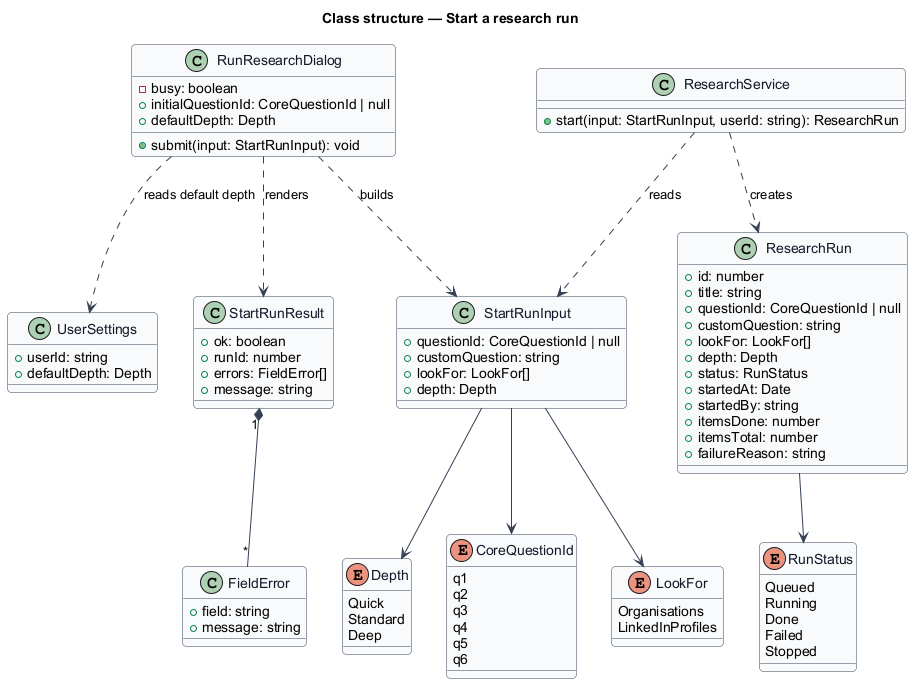

The diagram above was rendered by PlantUML. Its source (embedded in the PNG):
@startuml
skinparam backgroundColor #FFFFFF
skinparam shadowing false
skinparam roundcorner 8
skinparam defaultFontName Arial
skinparam ArrowColor #344054
skinparam class {
  BorderColor #344054
  FontColor #101828
  BackgroundColor #F9FAFB
}
title Class structure — Start a research run

enum CoreQuestionId {
  q1
  q2
  q3
  q4
  q5
  q6
}
enum LookFor {
  Organisations
  LinkedInProfiles
}
enum Depth {
  Quick
  Standard
  Deep
}
enum RunStatus {
  Queued
  Running
  Done
  Failed
  Stopped
}
class RunResearchDialog {
  -busy: boolean
  +initialQuestionId: CoreQuestionId | null
  +defaultDepth: Depth
  +submit(input: StartRunInput): void
}
class StartRunInput {
  +questionId: CoreQuestionId | null
  +customQuestion: string
  +lookFor: LookFor[]
  +depth: Depth
}
class StartRunResult {
  +ok: boolean
  +runId: number
  +errors: FieldError[]
  +message: string
}
class FieldError {
  +field: string
  +message: string
}
class UserSettings {
  +userId: string
  +defaultDepth: Depth
}
class ResearchService {
  +start(input: StartRunInput, userId: string): ResearchRun
}
class ResearchRun {
  +id: number
  +title: string
  +questionId: CoreQuestionId | null
  +customQuestion: string
  +lookFor: LookFor[]
  +depth: Depth
  +status: RunStatus
  +startedAt: Date
  +startedBy: string
  +itemsDone: number
  +itemsTotal: number
  +failureReason: string
}

RunResearchDialog ..> UserSettings : reads default depth
RunResearchDialog ..> StartRunInput : builds
RunResearchDialog ..> StartRunResult : renders
StartRunResult "1" *-- "*" FieldError
ResearchService ..> StartRunInput : reads
ResearchService ..> ResearchRun : creates
StartRunInput --> CoreQuestionId
StartRunInput --> LookFor
StartRunInput --> Depth
ResearchRun --> RunStatus
@enduml